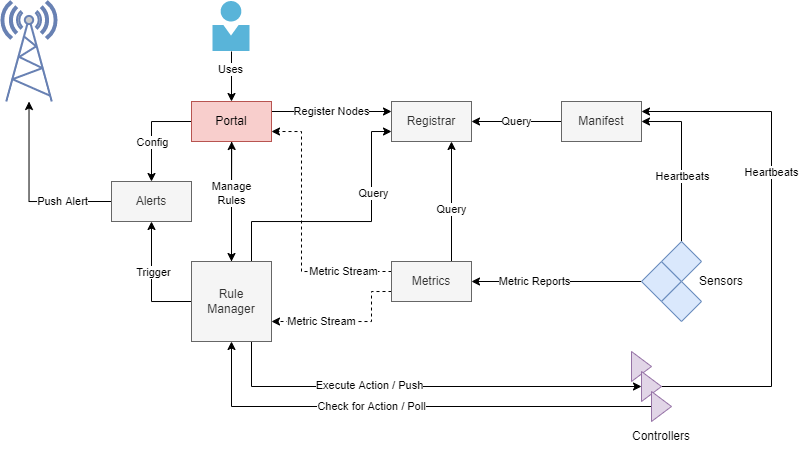

The diagram above was exported from draw.io. Its source (the exported page's mxGraphModel, read from the mxfile embedded in the PNG):
<mxGraphModel dx="926" dy="539" grid="1" gridSize="10" guides="1" tooltips="1" connect="1" arrows="1" fold="1" page="1" pageScale="1" pageWidth="850" pageHeight="1100" math="0" shadow="0">
  <root>
    <mxCell id="0" />
    <mxCell id="1" parent="0" />
    <mxCell id="i07k7M9vZDyP62yZJnJe-27" style="edgeStyle=orthogonalEdgeStyle;rounded=0;orthogonalLoop=1;jettySize=auto;html=1;exitX=0;exitY=0.5;exitDx=0;exitDy=0;entryX=0.5;entryY=0;entryDx=0;entryDy=0;" edge="1" parent="1" source="i07k7M9vZDyP62yZJnJe-1" target="i07k7M9vZDyP62yZJnJe-26">
      <mxGeometry relative="1" as="geometry" />
    </mxCell>
    <mxCell id="i07k7M9vZDyP62yZJnJe-28" value="Config" style="edgeLabel;html=1;align=center;verticalAlign=middle;resizable=0;points=[];" vertex="1" connectable="0" parent="i07k7M9vZDyP62yZJnJe-27">
      <mxGeometry x="0.2197" y="1" relative="1" as="geometry">
        <mxPoint as="offset" />
      </mxGeometry>
    </mxCell>
    <mxCell id="i07k7M9vZDyP62yZJnJe-29" style="edgeStyle=orthogonalEdgeStyle;rounded=0;orthogonalLoop=1;jettySize=auto;html=1;exitX=0.5;exitY=1;exitDx=0;exitDy=0;entryX=0.5;entryY=0;entryDx=0;entryDy=0;" edge="1" parent="1" source="i07k7M9vZDyP62yZJnJe-1" target="i07k7M9vZDyP62yZJnJe-5">
      <mxGeometry relative="1" as="geometry" />
    </mxCell>
    <mxCell id="i07k7M9vZDyP62yZJnJe-41" style="edgeStyle=orthogonalEdgeStyle;rounded=0;orthogonalLoop=1;jettySize=auto;html=1;exitX=1;exitY=0.25;exitDx=0;exitDy=0;entryX=0;entryY=0.25;entryDx=0;entryDy=0;" edge="1" parent="1" source="i07k7M9vZDyP62yZJnJe-1" target="i07k7M9vZDyP62yZJnJe-2">
      <mxGeometry relative="1" as="geometry" />
    </mxCell>
    <mxCell id="i07k7M9vZDyP62yZJnJe-42" value="Register Nodes" style="edgeLabel;html=1;align=center;verticalAlign=middle;resizable=0;points=[];" vertex="1" connectable="0" parent="i07k7M9vZDyP62yZJnJe-41">
      <mxGeometry x="-0.3929" y="2" relative="1" as="geometry">
        <mxPoint x="23" y="2" as="offset" />
      </mxGeometry>
    </mxCell>
    <mxCell id="i07k7M9vZDyP62yZJnJe-1" value="Portal" style="rounded=0;whiteSpace=wrap;html=1;fillColor=#f8cecc;strokeColor=#b85450;" vertex="1" parent="1">
      <mxGeometry x="220" y="260" width="80" height="40" as="geometry" />
    </mxCell>
    <mxCell id="i07k7M9vZDyP62yZJnJe-2" value="Registrar" style="rounded=0;whiteSpace=wrap;html=1;fillColor=#f5f5f5;fontColor=#333333;strokeColor=#666666;" vertex="1" parent="1">
      <mxGeometry x="420" y="260" width="80" height="40" as="geometry" />
    </mxCell>
    <mxCell id="i07k7M9vZDyP62yZJnJe-23" style="edgeStyle=orthogonalEdgeStyle;rounded=0;orthogonalLoop=1;jettySize=auto;html=1;exitX=0;exitY=0.5;exitDx=0;exitDy=0;entryX=1;entryY=0.5;entryDx=0;entryDy=0;" edge="1" parent="1" source="i07k7M9vZDyP62yZJnJe-3" target="i07k7M9vZDyP62yZJnJe-2">
      <mxGeometry relative="1" as="geometry" />
    </mxCell>
    <mxCell id="i07k7M9vZDyP62yZJnJe-24" value="Query" style="edgeLabel;html=1;align=center;verticalAlign=middle;resizable=0;points=[];" vertex="1" connectable="0" parent="i07k7M9vZDyP62yZJnJe-23">
      <mxGeometry x="0.2024" y="2" relative="1" as="geometry">
        <mxPoint x="8" y="-2" as="offset" />
      </mxGeometry>
    </mxCell>
    <mxCell id="i07k7M9vZDyP62yZJnJe-3" value="Manifest" style="rounded=0;whiteSpace=wrap;html=1;fillColor=#f5f5f5;fontColor=#333333;strokeColor=#666666;" vertex="1" parent="1">
      <mxGeometry x="590" y="260" width="80" height="40" as="geometry" />
    </mxCell>
    <mxCell id="i07k7M9vZDyP62yZJnJe-22" style="edgeStyle=orthogonalEdgeStyle;rounded=0;orthogonalLoop=1;jettySize=auto;html=1;exitX=0.75;exitY=0;exitDx=0;exitDy=0;entryX=0.75;entryY=1;entryDx=0;entryDy=0;" edge="1" parent="1" source="i07k7M9vZDyP62yZJnJe-4" target="i07k7M9vZDyP62yZJnJe-2">
      <mxGeometry relative="1" as="geometry" />
    </mxCell>
    <mxCell id="i07k7M9vZDyP62yZJnJe-25" value="Query" style="edgeLabel;html=1;align=center;verticalAlign=middle;resizable=0;points=[];" vertex="1" connectable="0" parent="i07k7M9vZDyP62yZJnJe-22">
      <mxGeometry x="-0.1286" relative="1" as="geometry">
        <mxPoint as="offset" />
      </mxGeometry>
    </mxCell>
    <mxCell id="i07k7M9vZDyP62yZJnJe-36" style="edgeStyle=orthogonalEdgeStyle;rounded=0;orthogonalLoop=1;jettySize=auto;html=1;exitX=0;exitY=0.25;exitDx=0;exitDy=0;entryX=1;entryY=0.75;entryDx=0;entryDy=0;dashed=1;" edge="1" parent="1" source="i07k7M9vZDyP62yZJnJe-4" target="i07k7M9vZDyP62yZJnJe-1">
      <mxGeometry relative="1" as="geometry">
        <Array as="points">
          <mxPoint x="330" y="430" />
          <mxPoint x="330" y="290" />
        </Array>
      </mxGeometry>
    </mxCell>
    <mxCell id="i07k7M9vZDyP62yZJnJe-40" value="Metric Stream" style="edgeLabel;html=1;align=center;verticalAlign=middle;resizable=0;points=[];" vertex="1" connectable="0" parent="i07k7M9vZDyP62yZJnJe-36">
      <mxGeometry x="-0.419" relative="1" as="geometry">
        <mxPoint x="28" as="offset" />
      </mxGeometry>
    </mxCell>
    <mxCell id="i07k7M9vZDyP62yZJnJe-38" style="edgeStyle=orthogonalEdgeStyle;rounded=0;orthogonalLoop=1;jettySize=auto;html=1;exitX=0;exitY=0.75;exitDx=0;exitDy=0;entryX=1;entryY=0.75;entryDx=0;entryDy=0;dashed=1;" edge="1" parent="1" source="i07k7M9vZDyP62yZJnJe-4" target="i07k7M9vZDyP62yZJnJe-5">
      <mxGeometry relative="1" as="geometry">
        <Array as="points">
          <mxPoint x="400" y="450" />
          <mxPoint x="400" y="480" />
        </Array>
      </mxGeometry>
    </mxCell>
    <mxCell id="i07k7M9vZDyP62yZJnJe-39" value="Metric Stream" style="edgeLabel;html=1;align=center;verticalAlign=middle;resizable=0;points=[];" vertex="1" connectable="0" parent="i07k7M9vZDyP62yZJnJe-38">
      <mxGeometry x="0.4686" y="-1" relative="1" as="geometry">
        <mxPoint x="10" y="1" as="offset" />
      </mxGeometry>
    </mxCell>
    <mxCell id="i07k7M9vZDyP62yZJnJe-4" value="Metrics" style="rounded=0;whiteSpace=wrap;html=1;fillColor=#f5f5f5;fontColor=#333333;strokeColor=#666666;" vertex="1" parent="1">
      <mxGeometry x="420" y="420" width="80" height="40" as="geometry" />
    </mxCell>
    <mxCell id="i07k7M9vZDyP62yZJnJe-32" style="edgeStyle=orthogonalEdgeStyle;rounded=0;orthogonalLoop=1;jettySize=auto;html=1;exitX=0.5;exitY=0;exitDx=0;exitDy=0;" edge="1" parent="1" source="i07k7M9vZDyP62yZJnJe-5">
      <mxGeometry relative="1" as="geometry">
        <mxPoint x="260.2068965517242" y="300" as="targetPoint" />
      </mxGeometry>
    </mxCell>
    <mxCell id="i07k7M9vZDyP62yZJnJe-33" value="Manage&lt;br&gt;Rules" style="edgeLabel;html=1;align=center;verticalAlign=middle;resizable=0;points=[];" vertex="1" connectable="0" parent="i07k7M9vZDyP62yZJnJe-32">
      <mxGeometry x="0.1337" y="1" relative="1" as="geometry">
        <mxPoint as="offset" />
      </mxGeometry>
    </mxCell>
    <mxCell id="i07k7M9vZDyP62yZJnJe-34" style="edgeStyle=orthogonalEdgeStyle;rounded=0;orthogonalLoop=1;jettySize=auto;html=1;exitX=0.75;exitY=0;exitDx=0;exitDy=0;entryX=0;entryY=0.75;entryDx=0;entryDy=0;" edge="1" parent="1" source="i07k7M9vZDyP62yZJnJe-5" target="i07k7M9vZDyP62yZJnJe-2">
      <mxGeometry relative="1" as="geometry">
        <Array as="points">
          <mxPoint x="280" y="380" />
          <mxPoint x="400" y="380" />
          <mxPoint x="400" y="290" />
        </Array>
      </mxGeometry>
    </mxCell>
    <mxCell id="i07k7M9vZDyP62yZJnJe-35" value="Query" style="edgeLabel;html=1;align=center;verticalAlign=middle;resizable=0;points=[];" vertex="1" connectable="0" parent="i07k7M9vZDyP62yZJnJe-34">
      <mxGeometry x="0.3925" y="-2" relative="1" as="geometry">
        <mxPoint as="offset" />
      </mxGeometry>
    </mxCell>
    <mxCell id="i07k7M9vZDyP62yZJnJe-43" style="edgeStyle=orthogonalEdgeStyle;rounded=0;orthogonalLoop=1;jettySize=auto;html=1;exitX=0;exitY=0.5;exitDx=0;exitDy=0;entryX=0.5;entryY=1;entryDx=0;entryDy=0;" edge="1" parent="1" source="i07k7M9vZDyP62yZJnJe-5" target="i07k7M9vZDyP62yZJnJe-26">
      <mxGeometry relative="1" as="geometry" />
    </mxCell>
    <mxCell id="i07k7M9vZDyP62yZJnJe-44" value="Trigger" style="edgeLabel;html=1;align=center;verticalAlign=middle;resizable=0;points=[];" vertex="1" connectable="0" parent="i07k7M9vZDyP62yZJnJe-43">
      <mxGeometry x="0.1474" y="-2" relative="1" as="geometry">
        <mxPoint as="offset" />
      </mxGeometry>
    </mxCell>
    <mxCell id="i07k7M9vZDyP62yZJnJe-45" style="edgeStyle=orthogonalEdgeStyle;rounded=0;orthogonalLoop=1;jettySize=auto;html=1;exitX=0.75;exitY=1;exitDx=0;exitDy=0;entryX=0;entryY=0.5;entryDx=0;entryDy=0;" edge="1" parent="1" source="i07k7M9vZDyP62yZJnJe-5" target="i07k7M9vZDyP62yZJnJe-7">
      <mxGeometry relative="1" as="geometry">
        <Array as="points">
          <mxPoint x="280" y="545" />
        </Array>
      </mxGeometry>
    </mxCell>
    <mxCell id="i07k7M9vZDyP62yZJnJe-46" value="Execute Action / Push" style="edgeLabel;html=1;align=center;verticalAlign=middle;resizable=0;points=[];" vertex="1" connectable="0" parent="i07k7M9vZDyP62yZJnJe-45">
      <mxGeometry x="-0.2508" y="1" relative="1" as="geometry">
        <mxPoint as="offset" />
      </mxGeometry>
    </mxCell>
    <mxCell id="i07k7M9vZDyP62yZJnJe-5" value="Rule&lt;br&gt;Manager" style="rounded=0;whiteSpace=wrap;html=1;fillColor=#f5f5f5;fontColor=#333333;strokeColor=#666666;" vertex="1" parent="1">
      <mxGeometry x="220" y="420" width="80" height="80" as="geometry" />
    </mxCell>
    <mxCell id="i07k7M9vZDyP62yZJnJe-6" value="" style="triangle;whiteSpace=wrap;html=1;fillColor=#e1d5e7;strokeColor=#9673a6;" vertex="1" parent="1">
      <mxGeometry x="660" y="510" width="20" height="30" as="geometry" />
    </mxCell>
    <mxCell id="i07k7M9vZDyP62yZJnJe-19" style="edgeStyle=orthogonalEdgeStyle;rounded=0;orthogonalLoop=1;jettySize=auto;html=1;exitX=1;exitY=0.5;exitDx=0;exitDy=0;entryX=1;entryY=0.25;entryDx=0;entryDy=0;" edge="1" parent="1" source="i07k7M9vZDyP62yZJnJe-7" target="i07k7M9vZDyP62yZJnJe-3">
      <mxGeometry relative="1" as="geometry">
        <Array as="points">
          <mxPoint x="800" y="545" />
          <mxPoint x="800" y="270" />
        </Array>
      </mxGeometry>
    </mxCell>
    <mxCell id="i07k7M9vZDyP62yZJnJe-21" value="Heartbeats" style="edgeLabel;html=1;align=center;verticalAlign=middle;resizable=0;points=[];" vertex="1" connectable="0" parent="i07k7M9vZDyP62yZJnJe-19">
      <mxGeometry x="0.2954" relative="1" as="geometry">
        <mxPoint y="9" as="offset" />
      </mxGeometry>
    </mxCell>
    <mxCell id="i07k7M9vZDyP62yZJnJe-7" value="" style="triangle;whiteSpace=wrap;html=1;fillColor=#e1d5e7;strokeColor=#9673a6;" vertex="1" parent="1">
      <mxGeometry x="670" y="530" width="20" height="30" as="geometry" />
    </mxCell>
    <mxCell id="i07k7M9vZDyP62yZJnJe-47" style="edgeStyle=orthogonalEdgeStyle;rounded=0;orthogonalLoop=1;jettySize=auto;html=1;exitX=0;exitY=0.5;exitDx=0;exitDy=0;entryX=0.5;entryY=1;entryDx=0;entryDy=0;" edge="1" parent="1" source="i07k7M9vZDyP62yZJnJe-8" target="i07k7M9vZDyP62yZJnJe-5">
      <mxGeometry relative="1" as="geometry" />
    </mxCell>
    <mxCell id="i07k7M9vZDyP62yZJnJe-48" value="Check for Action / Poll" style="edgeLabel;html=1;align=center;verticalAlign=middle;resizable=0;points=[];" vertex="1" connectable="0" parent="i07k7M9vZDyP62yZJnJe-47">
      <mxGeometry x="0.2204" y="2" relative="1" as="geometry">
        <mxPoint x="16" y="-2" as="offset" />
      </mxGeometry>
    </mxCell>
    <mxCell id="i07k7M9vZDyP62yZJnJe-8" value="" style="triangle;whiteSpace=wrap;html=1;fillColor=#e1d5e7;strokeColor=#9673a6;" vertex="1" parent="1">
      <mxGeometry x="680" y="550" width="20" height="30" as="geometry" />
    </mxCell>
    <mxCell id="i07k7M9vZDyP62yZJnJe-9" value="Controllers" style="text;html=1;strokeColor=none;fillColor=none;align=center;verticalAlign=middle;whiteSpace=wrap;rounded=0;" vertex="1" parent="1">
      <mxGeometry x="660" y="580" width="60" height="30" as="geometry" />
    </mxCell>
    <mxCell id="i07k7M9vZDyP62yZJnJe-17" style="edgeStyle=orthogonalEdgeStyle;rounded=0;orthogonalLoop=1;jettySize=auto;html=1;exitX=0;exitY=0.5;exitDx=0;exitDy=0;entryX=1;entryY=0.5;entryDx=0;entryDy=0;" edge="1" parent="1" source="i07k7M9vZDyP62yZJnJe-10" target="i07k7M9vZDyP62yZJnJe-4">
      <mxGeometry relative="1" as="geometry" />
    </mxCell>
    <mxCell id="i07k7M9vZDyP62yZJnJe-18" value="Metric Reports" style="edgeLabel;html=1;align=center;verticalAlign=middle;resizable=0;points=[];" vertex="1" connectable="0" parent="i07k7M9vZDyP62yZJnJe-17">
      <mxGeometry x="0.2559" relative="1" as="geometry">
        <mxPoint as="offset" />
      </mxGeometry>
    </mxCell>
    <mxCell id="i07k7M9vZDyP62yZJnJe-10" value="" style="rhombus;whiteSpace=wrap;html=1;fillColor=#dae8fc;strokeColor=#6c8ebf;" vertex="1" parent="1">
      <mxGeometry x="670" y="420" width="40" height="40" as="geometry" />
    </mxCell>
    <mxCell id="i07k7M9vZDyP62yZJnJe-11" value="" style="rhombus;whiteSpace=wrap;html=1;fillColor=#dae8fc;strokeColor=#6c8ebf;" vertex="1" parent="1">
      <mxGeometry x="690" y="440" width="40" height="40" as="geometry" />
    </mxCell>
    <mxCell id="i07k7M9vZDyP62yZJnJe-15" style="edgeStyle=orthogonalEdgeStyle;rounded=0;orthogonalLoop=1;jettySize=auto;html=1;exitX=0.5;exitY=0;exitDx=0;exitDy=0;entryX=1;entryY=0.5;entryDx=0;entryDy=0;" edge="1" parent="1" source="i07k7M9vZDyP62yZJnJe-12" target="i07k7M9vZDyP62yZJnJe-3">
      <mxGeometry relative="1" as="geometry" />
    </mxCell>
    <mxCell id="i07k7M9vZDyP62yZJnJe-16" value="Heartbeats" style="edgeLabel;html=1;align=center;verticalAlign=middle;resizable=0;points=[];" vertex="1" connectable="0" parent="i07k7M9vZDyP62yZJnJe-15">
      <mxGeometry x="-0.1851" y="-1" relative="1" as="geometry">
        <mxPoint as="offset" />
      </mxGeometry>
    </mxCell>
    <mxCell id="i07k7M9vZDyP62yZJnJe-12" value="" style="rhombus;whiteSpace=wrap;html=1;fillColor=#dae8fc;strokeColor=#6c8ebf;" vertex="1" parent="1">
      <mxGeometry x="690" y="400" width="40" height="40" as="geometry" />
    </mxCell>
    <mxCell id="i07k7M9vZDyP62yZJnJe-13" value="Sensors" style="text;html=1;strokeColor=none;fillColor=none;align=center;verticalAlign=middle;whiteSpace=wrap;rounded=0;" vertex="1" parent="1">
      <mxGeometry x="720" y="425" width="60" height="30" as="geometry" />
    </mxCell>
    <mxCell id="i07k7M9vZDyP62yZJnJe-51" style="edgeStyle=orthogonalEdgeStyle;rounded=0;orthogonalLoop=1;jettySize=auto;html=1;exitX=0;exitY=0.5;exitDx=0;exitDy=0;" edge="1" parent="1" source="i07k7M9vZDyP62yZJnJe-26" target="i07k7M9vZDyP62yZJnJe-49">
      <mxGeometry relative="1" as="geometry" />
    </mxCell>
    <mxCell id="i07k7M9vZDyP62yZJnJe-52" value="Push Alert" style="edgeLabel;html=1;align=center;verticalAlign=middle;resizable=0;points=[];" vertex="1" connectable="0" parent="i07k7M9vZDyP62yZJnJe-51">
      <mxGeometry x="-0.3692" y="2" relative="1" as="geometry">
        <mxPoint x="8" y="-2" as="offset" />
      </mxGeometry>
    </mxCell>
    <mxCell id="i07k7M9vZDyP62yZJnJe-26" value="Alerts" style="rounded=0;whiteSpace=wrap;html=1;fillColor=#f5f5f5;fontColor=#333333;strokeColor=#666666;" vertex="1" parent="1">
      <mxGeometry x="140" y="340" width="80" height="40" as="geometry" />
    </mxCell>
    <mxCell id="i07k7M9vZDyP62yZJnJe-49" value="" style="fontColor=#0066CC;verticalAlign=top;verticalLabelPosition=bottom;labelPosition=center;align=center;html=1;outlineConnect=0;fillColor=#CCCCCC;strokeColor=#6881B3;gradientColor=none;gradientDirection=north;strokeWidth=2;shape=mxgraph.networks.radio_tower;" vertex="1" parent="1">
      <mxGeometry x="30" y="160" width="55" height="100" as="geometry" />
    </mxCell>
    <mxCell id="i07k7M9vZDyP62yZJnJe-54" value="" style="edgeStyle=orthogonalEdgeStyle;rounded=0;orthogonalLoop=1;jettySize=auto;html=1;" edge="1" parent="1" source="i07k7M9vZDyP62yZJnJe-53" target="i07k7M9vZDyP62yZJnJe-1">
      <mxGeometry relative="1" as="geometry" />
    </mxCell>
    <mxCell id="i07k7M9vZDyP62yZJnJe-55" value="Uses" style="edgeLabel;html=1;align=center;verticalAlign=middle;resizable=0;points=[];" vertex="1" connectable="0" parent="i07k7M9vZDyP62yZJnJe-54">
      <mxGeometry x="-0.312" y="-1" relative="1" as="geometry">
        <mxPoint as="offset" />
      </mxGeometry>
    </mxCell>
    <mxCell id="i07k7M9vZDyP62yZJnJe-53" value="" style="sketch=0;aspect=fixed;html=1;points=[];align=center;image;fontSize=12;image=img/lib/mscae/Person.svg;" vertex="1" parent="1">
      <mxGeometry x="241.5" y="160" width="37" height="50" as="geometry" />
    </mxCell>
  </root>
</mxGraphModel>